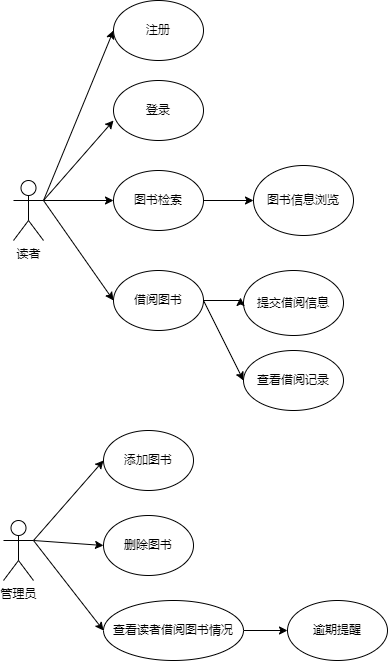

The diagram above was exported from draw.io. Its source (the exported page's mxGraphModel, read from the mxfile embedded in the PNG):
<mxGraphModel dx="445" dy="340" grid="1" gridSize="10" guides="1" tooltips="1" connect="1" arrows="1" fold="1" page="1" pageScale="1" pageWidth="827" pageHeight="1169" math="0" shadow="0">
  <root>
    <mxCell id="0" />
    <mxCell id="1" parent="0" />
    <mxCell id="Cw3tXBUN4L3cfqnHNEi2-10" style="rounded=0;orthogonalLoop=1;jettySize=auto;html=1;entryX=0;entryY=0.5;entryDx=0;entryDy=0;strokeColor=default;exitX=1;exitY=0.3333333333333333;exitDx=0;exitDy=0;exitPerimeter=0;" edge="1" parent="1" source="Cw3tXBUN4L3cfqnHNEi2-1" target="Cw3tXBUN4L3cfqnHNEi2-9">
      <mxGeometry relative="1" as="geometry">
        <mxPoint x="130" y="170" as="sourcePoint" />
      </mxGeometry>
    </mxCell>
    <mxCell id="Cw3tXBUN4L3cfqnHNEi2-12" style="edgeStyle=orthogonalEdgeStyle;rounded=0;orthogonalLoop=1;jettySize=auto;html=1;exitX=1;exitY=0.3333333333333333;exitDx=0;exitDy=0;exitPerimeter=0;entryX=0;entryY=0.5;entryDx=0;entryDy=0;" edge="1" parent="1" source="Cw3tXBUN4L3cfqnHNEi2-1" target="Cw3tXBUN4L3cfqnHNEi2-3">
      <mxGeometry relative="1" as="geometry" />
    </mxCell>
    <mxCell id="Cw3tXBUN4L3cfqnHNEi2-14" style="rounded=0;orthogonalLoop=1;jettySize=auto;html=1;exitX=1;exitY=0.3333333333333333;exitDx=0;exitDy=0;exitPerimeter=0;entryX=0;entryY=0.5;entryDx=0;entryDy=0;" edge="1" parent="1" source="Cw3tXBUN4L3cfqnHNEi2-1" target="Cw3tXBUN4L3cfqnHNEi2-8">
      <mxGeometry relative="1" as="geometry" />
    </mxCell>
    <mxCell id="Cw3tXBUN4L3cfqnHNEi2-1" value="读者" style="shape=umlActor;verticalLabelPosition=bottom;verticalAlign=top;html=1;outlineConnect=0;" vertex="1" parent="1">
      <mxGeometry x="40" y="220" width="30" height="60" as="geometry" />
    </mxCell>
    <mxCell id="Cw3tXBUN4L3cfqnHNEi2-2" value="登录" style="ellipse;whiteSpace=wrap;html=1;" vertex="1" parent="1">
      <mxGeometry x="140" y="120" width="90" height="60" as="geometry" />
    </mxCell>
    <mxCell id="Cw3tXBUN4L3cfqnHNEi2-21" style="edgeStyle=orthogonalEdgeStyle;rounded=0;orthogonalLoop=1;jettySize=auto;html=1;exitX=1;exitY=0.5;exitDx=0;exitDy=0;entryX=0;entryY=0.5;entryDx=0;entryDy=0;" edge="1" parent="1" source="Cw3tXBUN4L3cfqnHNEi2-3" target="Cw3tXBUN4L3cfqnHNEi2-20">
      <mxGeometry relative="1" as="geometry" />
    </mxCell>
    <mxCell id="Cw3tXBUN4L3cfqnHNEi2-3" value="图书检索" style="ellipse;whiteSpace=wrap;html=1;" vertex="1" parent="1">
      <mxGeometry x="140" y="210" width="90" height="60" as="geometry" />
    </mxCell>
    <mxCell id="Cw3tXBUN4L3cfqnHNEi2-25" style="rounded=0;orthogonalLoop=1;jettySize=auto;html=1;exitX=1;exitY=0.3333333333333333;exitDx=0;exitDy=0;exitPerimeter=0;entryX=0;entryY=0.5;entryDx=0;entryDy=0;" edge="1" parent="1" source="Cw3tXBUN4L3cfqnHNEi2-7" target="Cw3tXBUN4L3cfqnHNEi2-22">
      <mxGeometry relative="1" as="geometry" />
    </mxCell>
    <mxCell id="Cw3tXBUN4L3cfqnHNEi2-26" style="rounded=0;orthogonalLoop=1;jettySize=auto;html=1;exitX=1;exitY=0.3333333333333333;exitDx=0;exitDy=0;exitPerimeter=0;entryX=0;entryY=0.5;entryDx=0;entryDy=0;" edge="1" parent="1" source="Cw3tXBUN4L3cfqnHNEi2-7" target="Cw3tXBUN4L3cfqnHNEi2-23">
      <mxGeometry relative="1" as="geometry" />
    </mxCell>
    <mxCell id="Cw3tXBUN4L3cfqnHNEi2-27" style="rounded=0;orthogonalLoop=1;jettySize=auto;html=1;exitX=1;exitY=0.3333333333333333;exitDx=0;exitDy=0;exitPerimeter=0;entryX=0;entryY=0.5;entryDx=0;entryDy=0;" edge="1" parent="1" source="Cw3tXBUN4L3cfqnHNEi2-7" target="Cw3tXBUN4L3cfqnHNEi2-24">
      <mxGeometry relative="1" as="geometry" />
    </mxCell>
    <mxCell id="Cw3tXBUN4L3cfqnHNEi2-7" value="管理员" style="shape=umlActor;verticalLabelPosition=bottom;verticalAlign=top;html=1;outlineConnect=0;" vertex="1" parent="1">
      <mxGeometry x="30" y="560" width="30" height="60" as="geometry" />
    </mxCell>
    <mxCell id="Cw3tXBUN4L3cfqnHNEi2-19" style="rounded=0;orthogonalLoop=1;jettySize=auto;html=1;exitX=1;exitY=0.5;exitDx=0;exitDy=0;entryX=0;entryY=0.5;entryDx=0;entryDy=0;" edge="1" parent="1" source="Cw3tXBUN4L3cfqnHNEi2-8" target="Cw3tXBUN4L3cfqnHNEi2-17">
      <mxGeometry relative="1" as="geometry" />
    </mxCell>
    <mxCell id="Cw3tXBUN4L3cfqnHNEi2-8" value="借阅图书" style="ellipse;whiteSpace=wrap;html=1;" vertex="1" parent="1">
      <mxGeometry x="140" y="310" width="90" height="60" as="geometry" />
    </mxCell>
    <mxCell id="Cw3tXBUN4L3cfqnHNEi2-9" value="注册" style="ellipse;whiteSpace=wrap;html=1;" vertex="1" parent="1">
      <mxGeometry x="140" y="40" width="90" height="60" as="geometry" />
    </mxCell>
    <mxCell id="Cw3tXBUN4L3cfqnHNEi2-11" style="rounded=0;orthogonalLoop=1;jettySize=auto;html=1;exitX=1;exitY=0.3333333333333333;exitDx=0;exitDy=0;exitPerimeter=0;entryX=0;entryY=0.667;entryDx=0;entryDy=0;entryPerimeter=0;" edge="1" parent="1" source="Cw3tXBUN4L3cfqnHNEi2-1" target="Cw3tXBUN4L3cfqnHNEi2-2">
      <mxGeometry relative="1" as="geometry" />
    </mxCell>
    <mxCell id="Cw3tXBUN4L3cfqnHNEi2-16" value="提交借阅信息" style="ellipse;whiteSpace=wrap;html=1;" vertex="1" parent="1">
      <mxGeometry x="270" y="310" width="100" height="65" as="geometry" />
    </mxCell>
    <mxCell id="Cw3tXBUN4L3cfqnHNEi2-17" value="查看借阅记录" style="ellipse;whiteSpace=wrap;html=1;" vertex="1" parent="1">
      <mxGeometry x="270" y="390" width="100" height="60" as="geometry" />
    </mxCell>
    <mxCell id="Cw3tXBUN4L3cfqnHNEi2-18" style="edgeStyle=orthogonalEdgeStyle;rounded=0;orthogonalLoop=1;jettySize=auto;html=1;exitX=1;exitY=0.5;exitDx=0;exitDy=0;entryX=-0.03;entryY=0.415;entryDx=0;entryDy=0;entryPerimeter=0;" edge="1" parent="1" source="Cw3tXBUN4L3cfqnHNEi2-8" target="Cw3tXBUN4L3cfqnHNEi2-16">
      <mxGeometry relative="1" as="geometry" />
    </mxCell>
    <mxCell id="Cw3tXBUN4L3cfqnHNEi2-20" value="图书信息浏览" style="ellipse;whiteSpace=wrap;html=1;" vertex="1" parent="1">
      <mxGeometry x="280" y="205" width="100" height="70" as="geometry" />
    </mxCell>
    <mxCell id="Cw3tXBUN4L3cfqnHNEi2-22" value="添加图书" style="ellipse;whiteSpace=wrap;html=1;" vertex="1" parent="1">
      <mxGeometry x="130" y="470" width="90" height="60" as="geometry" />
    </mxCell>
    <mxCell id="Cw3tXBUN4L3cfqnHNEi2-23" value="删除图书" style="ellipse;whiteSpace=wrap;html=1;" vertex="1" parent="1">
      <mxGeometry x="130" y="555" width="90" height="60" as="geometry" />
    </mxCell>
    <mxCell id="Cw3tXBUN4L3cfqnHNEi2-29" style="edgeStyle=orthogonalEdgeStyle;rounded=0;orthogonalLoop=1;jettySize=auto;html=1;exitX=1;exitY=0.5;exitDx=0;exitDy=0;entryX=0;entryY=0.5;entryDx=0;entryDy=0;" edge="1" parent="1" source="Cw3tXBUN4L3cfqnHNEi2-24" target="Cw3tXBUN4L3cfqnHNEi2-28">
      <mxGeometry relative="1" as="geometry" />
    </mxCell>
    <mxCell id="Cw3tXBUN4L3cfqnHNEi2-24" value="查看读者借阅图书情况" style="ellipse;whiteSpace=wrap;html=1;" vertex="1" parent="1">
      <mxGeometry x="130" y="640" width="140" height="60" as="geometry" />
    </mxCell>
    <mxCell id="Cw3tXBUN4L3cfqnHNEi2-28" value="逾期提醒" style="ellipse;whiteSpace=wrap;html=1;" vertex="1" parent="1">
      <mxGeometry x="314" y="640" width="100" height="60" as="geometry" />
    </mxCell>
  </root>
</mxGraphModel>